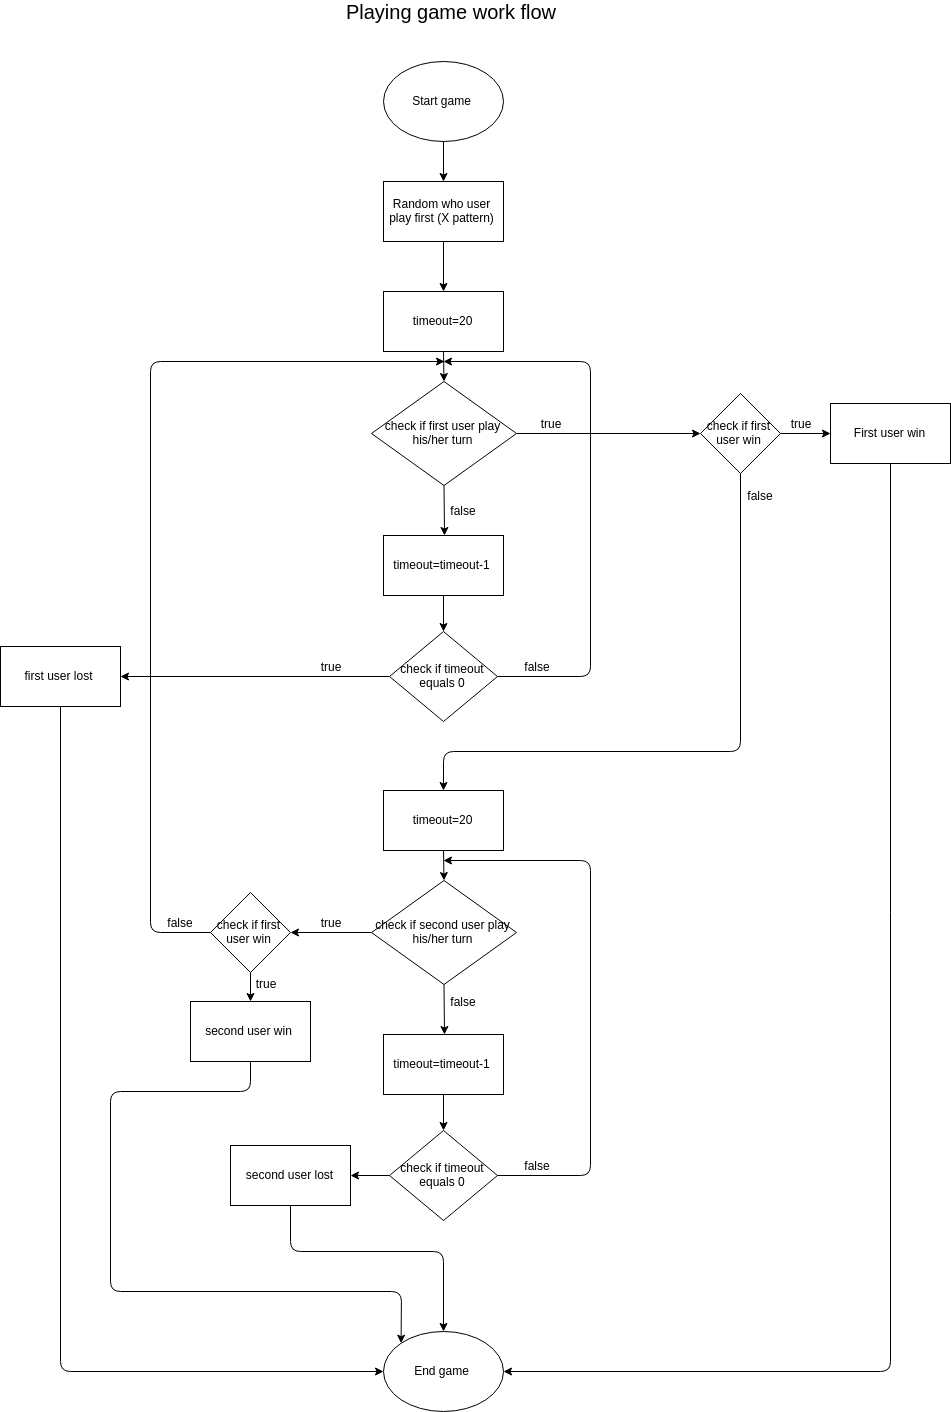

The diagram above was exported from draw.io. Its source (the exported page's mxGraphModel, read from the mxfile embedded in the PNG):
<mxGraphModel dx="10998" dy="1965" grid="1" gridSize="10" guides="1" tooltips="1" connect="1" arrows="1" fold="1" page="1" pageScale="1" pageWidth="827" pageHeight="1169" math="0" shadow="0">
  <root>
    <mxCell id="0" />
    <mxCell id="1" parent="0" />
    <mxCell id="2" value="Start game" style="ellipse;whiteSpace=wrap;html=1;" vertex="1" parent="1">
      <mxGeometry x="-417" y="70" width="120" height="80" as="geometry" />
    </mxCell>
    <mxCell id="3" value="Playing game work flow" style="text;html=1;strokeColor=none;fillColor=none;align=center;verticalAlign=middle;whiteSpace=wrap;rounded=0;fontSize=20;" vertex="1" parent="1">
      <mxGeometry x="-460" y="10" width="220" height="20" as="geometry" />
    </mxCell>
    <mxCell id="4" value="" style="endArrow=classic;html=1;exitX=0.5;exitY=1;exitDx=0;exitDy=0;entryX=0.5;entryY=0;entryDx=0;entryDy=0;" edge="1" source="2" target="5" parent="1">
      <mxGeometry width="50" height="50" relative="1" as="geometry">
        <mxPoint x="-280" y="220" as="sourcePoint" />
        <mxPoint x="-230" y="170" as="targetPoint" />
      </mxGeometry>
    </mxCell>
    <mxCell id="5" value="Random who user play first (X pattern)" style="rounded=0;whiteSpace=wrap;html=1;" vertex="1" parent="1">
      <mxGeometry x="-417" y="190" width="120" height="60" as="geometry" />
    </mxCell>
    <mxCell id="6" value="" style="endArrow=classic;html=1;exitX=0.5;exitY=1;exitDx=0;exitDy=0;entryX=0.5;entryY=0;entryDx=0;entryDy=0;" edge="1" source="5" target="11" parent="1">
      <mxGeometry width="50" height="50" relative="1" as="geometry">
        <mxPoint x="-357" y="350" as="sourcePoint" />
        <mxPoint x="-356" y="290" as="targetPoint" />
      </mxGeometry>
    </mxCell>
    <mxCell id="7" value="true" style="text;html=1;strokeColor=none;fillColor=none;align=center;verticalAlign=middle;whiteSpace=wrap;rounded=0;" vertex="1" parent="1">
      <mxGeometry x="-270" y="422" width="40" height="20" as="geometry" />
    </mxCell>
    <mxCell id="8" value="check if first user play his/her turn" style="rhombus;whiteSpace=wrap;html=1;" vertex="1" parent="1">
      <mxGeometry x="-429" y="390" width="145" height="104" as="geometry" />
    </mxCell>
    <mxCell id="9" value="" style="endArrow=classic;html=1;exitX=0.5;exitY=1;exitDx=0;exitDy=0;" edge="1" source="8" parent="1">
      <mxGeometry width="50" height="50" relative="1" as="geometry">
        <mxPoint x="-270" y="564" as="sourcePoint" />
        <mxPoint x="-356" y="544" as="targetPoint" />
      </mxGeometry>
    </mxCell>
    <mxCell id="10" value="timeout=timeout-1" style="rounded=0;whiteSpace=wrap;html=1;" vertex="1" parent="1">
      <mxGeometry x="-417" y="544" width="120" height="60" as="geometry" />
    </mxCell>
    <mxCell id="11" value="timeout=20" style="rounded=0;whiteSpace=wrap;html=1;" vertex="1" parent="1">
      <mxGeometry x="-417" y="300" width="120" height="60" as="geometry" />
    </mxCell>
    <mxCell id="12" value="" style="endArrow=classic;html=1;exitX=0.5;exitY=1;exitDx=0;exitDy=0;entryX=0.5;entryY=0;entryDx=0;entryDy=0;" edge="1" source="11" target="8" parent="1">
      <mxGeometry width="50" height="50" relative="1" as="geometry">
        <mxPoint x="-220" y="400" as="sourcePoint" />
        <mxPoint x="-170" y="350" as="targetPoint" />
      </mxGeometry>
    </mxCell>
    <mxCell id="13" value="check if timeout equals 0" style="rhombus;whiteSpace=wrap;html=1;" vertex="1" parent="1">
      <mxGeometry x="-411" y="640" width="108" height="90" as="geometry" />
    </mxCell>
    <mxCell id="14" value="" style="endArrow=classic;html=1;exitX=0.5;exitY=1;exitDx=0;exitDy=0;entryX=0.5;entryY=0;entryDx=0;entryDy=0;" edge="1" source="10" target="13" parent="1">
      <mxGeometry width="50" height="50" relative="1" as="geometry">
        <mxPoint x="-440" y="790" as="sourcePoint" />
        <mxPoint x="-390" y="740" as="targetPoint" />
      </mxGeometry>
    </mxCell>
    <mxCell id="15" value="" style="endArrow=classic;html=1;exitX=1;exitY=0.5;exitDx=0;exitDy=0;" edge="1" source="13" parent="1">
      <mxGeometry width="50" height="50" relative="1" as="geometry">
        <mxPoint x="-270" y="700" as="sourcePoint" />
        <mxPoint x="-357" y="370" as="targetPoint" />
        <Array as="points">
          <mxPoint x="-210" y="685" />
          <mxPoint x="-210" y="370" />
        </Array>
      </mxGeometry>
    </mxCell>
    <mxCell id="16" value="false" style="text;html=1;strokeColor=none;fillColor=none;align=center;verticalAlign=middle;whiteSpace=wrap;rounded=0;" vertex="1" parent="1">
      <mxGeometry x="-283" y="665" width="40" height="20" as="geometry" />
    </mxCell>
    <mxCell id="17" value="check if second user play his/her turn" style="rhombus;whiteSpace=wrap;html=1;" vertex="1" parent="1">
      <mxGeometry x="-429" y="889" width="145" height="104" as="geometry" />
    </mxCell>
    <mxCell id="18" value="" style="endArrow=classic;html=1;exitX=0.5;exitY=1;exitDx=0;exitDy=0;" edge="1" source="17" parent="1">
      <mxGeometry width="50" height="50" relative="1" as="geometry">
        <mxPoint x="-270" y="1063" as="sourcePoint" />
        <mxPoint x="-356" y="1043" as="targetPoint" />
      </mxGeometry>
    </mxCell>
    <mxCell id="19" value="timeout=timeout-1" style="rounded=0;whiteSpace=wrap;html=1;" vertex="1" parent="1">
      <mxGeometry x="-417" y="1043" width="120" height="60" as="geometry" />
    </mxCell>
    <mxCell id="20" value="timeout=20" style="rounded=0;whiteSpace=wrap;html=1;" vertex="1" parent="1">
      <mxGeometry x="-417" y="799" width="120" height="60" as="geometry" />
    </mxCell>
    <mxCell id="21" value="" style="endArrow=classic;html=1;exitX=0.5;exitY=1;exitDx=0;exitDy=0;entryX=0.5;entryY=0;entryDx=0;entryDy=0;" edge="1" source="20" target="17" parent="1">
      <mxGeometry width="50" height="50" relative="1" as="geometry">
        <mxPoint x="-220" y="899" as="sourcePoint" />
        <mxPoint x="-170" y="849" as="targetPoint" />
      </mxGeometry>
    </mxCell>
    <mxCell id="22" value="check if timeout equals 0" style="rhombus;whiteSpace=wrap;html=1;" vertex="1" parent="1">
      <mxGeometry x="-411" y="1139" width="108" height="90" as="geometry" />
    </mxCell>
    <mxCell id="23" value="" style="endArrow=classic;html=1;exitX=0.5;exitY=1;exitDx=0;exitDy=0;entryX=0.5;entryY=0;entryDx=0;entryDy=0;" edge="1" source="19" target="22" parent="1">
      <mxGeometry width="50" height="50" relative="1" as="geometry">
        <mxPoint x="-440" y="1289" as="sourcePoint" />
        <mxPoint x="-390" y="1239" as="targetPoint" />
      </mxGeometry>
    </mxCell>
    <mxCell id="24" value="" style="endArrow=classic;html=1;exitX=1;exitY=0.5;exitDx=0;exitDy=0;" edge="1" source="22" parent="1">
      <mxGeometry width="50" height="50" relative="1" as="geometry">
        <mxPoint x="-270" y="1199" as="sourcePoint" />
        <mxPoint x="-357" y="869" as="targetPoint" />
        <Array as="points">
          <mxPoint x="-210" y="1184" />
          <mxPoint x="-210" y="869" />
        </Array>
      </mxGeometry>
    </mxCell>
    <mxCell id="25" value="false" style="text;html=1;strokeColor=none;fillColor=none;align=center;verticalAlign=middle;whiteSpace=wrap;rounded=0;" vertex="1" parent="1">
      <mxGeometry x="-283" y="1164" width="40" height="20" as="geometry" />
    </mxCell>
    <mxCell id="26" value="false" style="text;html=1;strokeColor=none;fillColor=none;align=center;verticalAlign=middle;whiteSpace=wrap;rounded=0;" vertex="1" parent="1">
      <mxGeometry x="-357" y="509" width="40" height="20" as="geometry" />
    </mxCell>
    <mxCell id="27" value="" style="endArrow=classic;html=1;exitX=0;exitY=0.5;exitDx=0;exitDy=0;" edge="1" source="32" parent="1">
      <mxGeometry width="50" height="50" relative="1" as="geometry">
        <mxPoint x="-610" y="941" as="sourcePoint" />
        <mxPoint x="-356" y="370" as="targetPoint" />
        <Array as="points">
          <mxPoint x="-650" y="941" />
          <mxPoint x="-650" y="370" />
        </Array>
      </mxGeometry>
    </mxCell>
    <mxCell id="28" value="check if first user win" style="rhombus;whiteSpace=wrap;html=1;" vertex="1" parent="1">
      <mxGeometry x="-100" y="402" width="80" height="80" as="geometry" />
    </mxCell>
    <mxCell id="29" value="" style="endArrow=classic;html=1;exitX=1;exitY=0.5;exitDx=0;exitDy=0;entryX=0;entryY=0.5;entryDx=0;entryDy=0;" edge="1" source="8" target="28" parent="1">
      <mxGeometry width="50" height="50" relative="1" as="geometry">
        <mxPoint x="-270" y="410" as="sourcePoint" />
        <mxPoint x="-180" y="460" as="targetPoint" />
      </mxGeometry>
    </mxCell>
    <mxCell id="30" value="" style="endArrow=classic;html=1;exitX=0.5;exitY=1;exitDx=0;exitDy=0;entryX=0.5;entryY=0;entryDx=0;entryDy=0;" edge="1" source="28" target="20" parent="1">
      <mxGeometry width="50" height="50" relative="1" as="geometry">
        <mxPoint x="-510" y="680" as="sourcePoint" />
        <mxPoint x="-460" y="630" as="targetPoint" />
        <Array as="points">
          <mxPoint x="-60" y="760" />
          <mxPoint x="-357" y="760" />
        </Array>
      </mxGeometry>
    </mxCell>
    <mxCell id="31" value="false" style="text;html=1;strokeColor=none;fillColor=none;align=center;verticalAlign=middle;whiteSpace=wrap;rounded=0;" vertex="1" parent="1">
      <mxGeometry x="-60" y="494" width="40" height="20" as="geometry" />
    </mxCell>
    <mxCell id="32" value="check if first user win" style="rhombus;whiteSpace=wrap;html=1;" vertex="1" parent="1">
      <mxGeometry x="-590" y="901" width="80" height="80" as="geometry" />
    </mxCell>
    <mxCell id="33" value="true" style="text;html=1;strokeColor=none;fillColor=none;align=center;verticalAlign=middle;whiteSpace=wrap;rounded=0;" vertex="1" parent="1">
      <mxGeometry x="-490" y="921" width="40" height="20" as="geometry" />
    </mxCell>
    <mxCell id="34" value="" style="endArrow=classic;html=1;exitX=0;exitY=0.5;exitDx=0;exitDy=0;" edge="1" source="17" target="32" parent="1">
      <mxGeometry width="50" height="50" relative="1" as="geometry">
        <mxPoint x="-449" y="990.5000000000002" as="sourcePoint" />
        <mxPoint x="-530" y="990.5" as="targetPoint" />
      </mxGeometry>
    </mxCell>
    <mxCell id="35" value="false" style="text;html=1;strokeColor=none;fillColor=none;align=center;verticalAlign=middle;whiteSpace=wrap;rounded=0;" vertex="1" parent="1">
      <mxGeometry x="-640" y="921" width="40" height="20" as="geometry" />
    </mxCell>
    <mxCell id="36" value="First user win" style="rounded=0;whiteSpace=wrap;html=1;" vertex="1" parent="1">
      <mxGeometry x="30" y="412" width="120" height="60" as="geometry" />
    </mxCell>
    <mxCell id="37" value="" style="endArrow=classic;html=1;exitX=1;exitY=0.5;exitDx=0;exitDy=0;entryX=0;entryY=0.5;entryDx=0;entryDy=0;" edge="1" source="28" target="36" parent="1">
      <mxGeometry width="50" height="50" relative="1" as="geometry">
        <mxPoint x="80" y="560" as="sourcePoint" />
        <mxPoint x="130" y="510" as="targetPoint" />
      </mxGeometry>
    </mxCell>
    <mxCell id="38" value="true" style="text;html=1;strokeColor=none;fillColor=none;align=center;verticalAlign=middle;whiteSpace=wrap;rounded=0;" vertex="1" parent="1">
      <mxGeometry x="-20" y="422" width="40" height="20" as="geometry" />
    </mxCell>
    <mxCell id="39" value="End game" style="ellipse;whiteSpace=wrap;html=1;" vertex="1" parent="1">
      <mxGeometry x="-417" y="1340" width="120" height="80" as="geometry" />
    </mxCell>
    <mxCell id="40" value="" style="endArrow=classic;html=1;exitX=0.5;exitY=1;exitDx=0;exitDy=0;entryX=1;entryY=0.5;entryDx=0;entryDy=0;" edge="1" source="36" target="39" parent="1">
      <mxGeometry width="50" height="50" relative="1" as="geometry">
        <mxPoint x="150" y="810" as="sourcePoint" />
        <mxPoint x="200" y="760" as="targetPoint" />
        <Array as="points">
          <mxPoint x="90" y="1380" />
        </Array>
      </mxGeometry>
    </mxCell>
    <mxCell id="41" value="first user lost" style="rounded=0;whiteSpace=wrap;html=1;" vertex="1" parent="1">
      <mxGeometry x="-800" y="655" width="120" height="60" as="geometry" />
    </mxCell>
    <mxCell id="42" value="" style="endArrow=classic;html=1;exitX=0;exitY=0.5;exitDx=0;exitDy=0;entryX=1;entryY=0.5;entryDx=0;entryDy=0;" edge="1" source="13" target="41" parent="1">
      <mxGeometry width="50" height="50" relative="1" as="geometry">
        <mxPoint x="-530" y="820" as="sourcePoint" />
        <mxPoint x="-480" y="770" as="targetPoint" />
      </mxGeometry>
    </mxCell>
    <mxCell id="43" value="true" style="text;html=1;strokeColor=none;fillColor=none;align=center;verticalAlign=middle;whiteSpace=wrap;rounded=0;" vertex="1" parent="1">
      <mxGeometry x="-490" y="665" width="40" height="20" as="geometry" />
    </mxCell>
    <mxCell id="44" value="" style="endArrow=classic;html=1;exitX=0.5;exitY=1;exitDx=0;exitDy=0;entryX=0;entryY=0.5;entryDx=0;entryDy=0;" edge="1" source="41" target="39" parent="1">
      <mxGeometry width="50" height="50" relative="1" as="geometry">
        <mxPoint x="-670" y="1170" as="sourcePoint" />
        <mxPoint x="-620" y="1120" as="targetPoint" />
        <Array as="points">
          <mxPoint x="-740" y="1380" />
        </Array>
      </mxGeometry>
    </mxCell>
    <mxCell id="45" value="false" style="text;html=1;strokeColor=none;fillColor=none;align=center;verticalAlign=middle;whiteSpace=wrap;rounded=0;" vertex="1" parent="1">
      <mxGeometry x="-357" y="1000" width="40" height="20" as="geometry" />
    </mxCell>
    <mxCell id="46" value="second user win" style="rounded=0;whiteSpace=wrap;html=1;" vertex="1" parent="1">
      <mxGeometry x="-610" y="1010" width="120" height="60" as="geometry" />
    </mxCell>
    <mxCell id="47" value="" style="endArrow=classic;html=1;exitX=0.5;exitY=1;exitDx=0;exitDy=0;entryX=0.5;entryY=0;entryDx=0;entryDy=0;" edge="1" source="32" target="46" parent="1">
      <mxGeometry width="50" height="50" relative="1" as="geometry">
        <mxPoint x="-550" y="1180" as="sourcePoint" />
        <mxPoint x="-500" y="1130" as="targetPoint" />
      </mxGeometry>
    </mxCell>
    <mxCell id="48" value="true" style="text;html=1;strokeColor=none;fillColor=none;align=center;verticalAlign=middle;whiteSpace=wrap;rounded=0;" vertex="1" parent="1">
      <mxGeometry x="-555" y="982" width="40" height="20" as="geometry" />
    </mxCell>
    <mxCell id="49" value="second user lost" style="rounded=0;whiteSpace=wrap;html=1;" vertex="1" parent="1">
      <mxGeometry x="-570" y="1154" width="120" height="60" as="geometry" />
    </mxCell>
    <mxCell id="50" value="" style="endArrow=classic;html=1;exitX=0;exitY=0.5;exitDx=0;exitDy=0;entryX=1;entryY=0.5;entryDx=0;entryDy=0;" edge="1" source="22" target="49" parent="1">
      <mxGeometry width="50" height="50" relative="1" as="geometry">
        <mxPoint x="-410" y="1290" as="sourcePoint" />
        <mxPoint x="-360" y="1240" as="targetPoint" />
      </mxGeometry>
    </mxCell>
    <mxCell id="51" value="" style="endArrow=classic;html=1;exitX=0.5;exitY=1;exitDx=0;exitDy=0;entryX=0;entryY=0;entryDx=0;entryDy=0;" edge="1" source="46" target="39" parent="1">
      <mxGeometry width="50" height="50" relative="1" as="geometry">
        <mxPoint x="-610" y="1270" as="sourcePoint" />
        <mxPoint x="-560" y="1220" as="targetPoint" />
        <Array as="points">
          <mxPoint x="-550" y="1100" />
          <mxPoint x="-690" y="1100" />
          <mxPoint x="-690" y="1300" />
          <mxPoint x="-399" y="1300" />
        </Array>
      </mxGeometry>
    </mxCell>
    <mxCell id="52" value="" style="endArrow=classic;html=1;exitX=0.5;exitY=1;exitDx=0;exitDy=0;entryX=0.5;entryY=0;entryDx=0;entryDy=0;" edge="1" source="49" target="39" parent="1">
      <mxGeometry width="50" height="50" relative="1" as="geometry">
        <mxPoint x="-400" y="1290" as="sourcePoint" />
        <mxPoint x="-350" y="1240" as="targetPoint" />
        <Array as="points">
          <mxPoint x="-510" y="1260" />
          <mxPoint x="-357" y="1260" />
        </Array>
      </mxGeometry>
    </mxCell>
  </root>
</mxGraphModel>